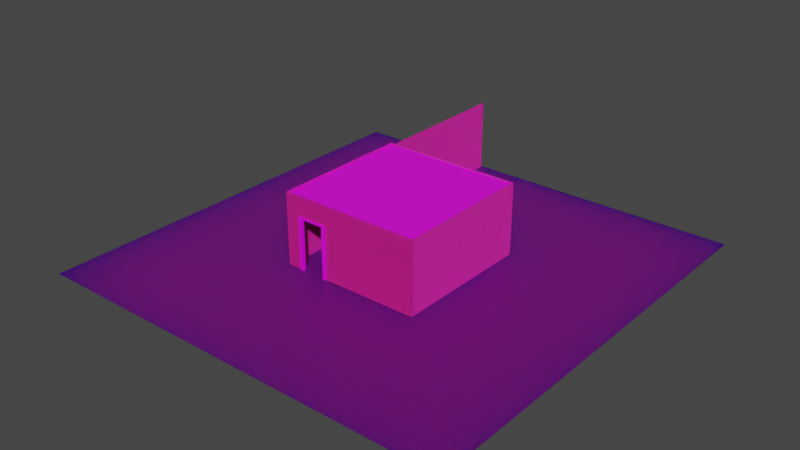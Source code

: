 # Source: Bancada.blend  (saved by Blender 3.3.6; exported with 4.5.12 LTS)
import bpy
from mathutils import Matrix  # noqa: F401  (used for matrix-valued properties, if any)

bpy.ops.wm.read_factory_settings(use_empty=True)
scene = bpy.context.scene
scene.name = 'Scene'

# ---- collections
col_bancada = bpy.data.collections.new('Bancada'); scene.collection.children.link(col_bancada)
col_paredes = bpy.data.collections.new('Paredes'); scene.collection.children.link(col_paredes)
col_ch_o = bpy.data.collections.new('Chão'); scene.collection.children.link(col_ch_o)
col_teto = bpy.data.collections.new('Teto'); scene.collection.children.link(col_teto)

# ---- images (referenced by path relative to the original .blend; pixels are not part of the script)
import os
ASSET_DIR = os.environ.get("B2B_ASSET_DIR", "")  # directory of the original .blend (textures are referenced by path, not embedded)
HERE = os.path.dirname(os.path.abspath(__file__))  # packed textures are extracted next to this script under _unpacked/

def load_image(name, relpath, width, height, colorspace="sRGB"):
    """Load a texture the original file referenced (path relative to the .blend, or extracted next to this script)."""
    p = next((c for c in (os.path.join(HERE, relpath), os.path.join(ASSET_DIR, relpath)) if relpath and os.path.exists(c)), "")
    if p:
        img = bpy.data.images.load(p, check_existing=True)
        img.name = name
    else:  # same state as the original file: an image datablock whose file is absent (Cycles renders it pink)
        img = bpy.data.images.new(name, width, height)
        img.source = "FILE"
        img.filepath = "//" + (relpath or name)
    img.colorspace_settings.name = colorspace
    return img
img_brown_wooden_flooring_53876_90802_jpg = load_image('brown-wooden-flooring_53876-90802.jpg', 'brown-wooden-flooring_53876-90802.jpg', 1024, 1024, 'sRGB')
img_texture_background_1404_156_jpg = load_image('texture-background_1404-156.jpg', 'textures/texture-background_1404-156.jpg', 1024, 1024, 'sRGB')
img_floor_jpg = load_image('Floor.jpg', 'Floor.jpg', 1024, 1024, 'sRGB')
img_wall_texture_jpg = load_image('Wall texture.jpg', 'Wall texture.jpg', 1024, 1024, 'sRGB')
img_floor_jpg_001 = load_image('Floor.jpg.001', 'Floor.jpg', 1024, 1024, 'sRGB')
img_wall_texture_jpg_001 = load_image('Wall texture.jpg.001', 'Wall texture.jpg', 1024, 1024, 'sRGB')
img_ceiling_jpg = load_image('Ceiling.jpg', 'Ceiling.jpg', 1024, 1024, 'sRGB')

# ---- materials (node trees are filled in below, after node groups)
mat_madeira = bpy.data.materials.new('Madeira')
mat_madeira.alpha_threshold = 0.0
mat_madeira.use_transparent_shadow = False
mat_madeira.line_color = (0.0, 0.0, 0.0, 1.0)
mat_dobradi_a = bpy.data.materials.new('Dobradiça')
mat_dobradi_a.use_transparent_shadow = False
mat_ch_o = bpy.data.materials.new('Chão')
mat_ch_o.use_transparent_shadow = False
mat_parede = bpy.data.materials.new('Parede')
mat_parede.use_transparent_shadow = False
mat_moldura = bpy.data.materials.new('Moldura')
mat_moldura.use_transparent_shadow = False
mat_ch_o_001 = bpy.data.materials.new('Chão.001')
mat_ch_o_001.use_transparent_shadow = False
mat_parede_001 = bpy.data.materials.new('Parede.001')
mat_parede_001.use_transparent_shadow = False
mat_teto = bpy.data.materials.new('Teto')
mat_teto.use_transparent_shadow = False

# ---- material node trees
mat_madeira.use_nodes = True; mat_madeira.node_tree.nodes.clear()
_N = mat_madeira.node_tree.nodes; _L = mat_madeira.node_tree.links
n0 = _N.new('ShaderNodeOutputMaterial'); n0.name = 'Material Output'; n0.location = (300, 300)
n1 = _N.new('ShaderNodeBsdfPrincipled'); n1.name = 'Principled BSDF'; n1.location = (10, 300)
n1.distribution = 'GGX'
n1.subsurface_method = 'RANDOM_WALK_SKIN'
n1.inputs[2].default_value = 0.4
n1.inputs[3].default_value = 1.45
n1.inputs[27].default_value = (0.0, 0.0, 0.0, 1.0)
n1.inputs[28].default_value = 1.0
n2 = _N.new('ShaderNodeTexImage'); n2.name = 'Image Texture'; n2.location = (-317, 259)
n2.image = img_brown_wooden_flooring_53876_90802_jpg
_L.new(n1.outputs[0], n0.inputs[0])
_L.new(n2.outputs[0], n1.inputs[0])
n0.is_active_output = True
mat_dobradi_a.use_nodes = True; mat_dobradi_a.node_tree.nodes.clear()
_N = mat_dobradi_a.node_tree.nodes; _L = mat_dobradi_a.node_tree.links
n0 = _N.new('ShaderNodeBsdfPrincipled'); n0.name = 'Principled BSDF'; n0.location = (10, 300)
n0.distribution = 'GGX'
n0.subsurface_method = 'RANDOM_WALK_SKIN'
n0.inputs[3].default_value = 1.45
n0.inputs[27].default_value = (0.0, 0.0, 0.0, 1.0)
n0.inputs[28].default_value = 1.0
n1 = _N.new('ShaderNodeOutputMaterial'); n1.name = 'Material Output'; n1.location = (300, 300)
n2 = _N.new('ShaderNodeTexImage'); n2.name = 'Image Texture'; n2.location = (-414, 319)
n2.image = img_texture_background_1404_156_jpg
_L.new(n0.outputs[0], n1.inputs[0])
_L.new(n2.outputs[0], n0.inputs[0])
n1.is_active_output = True
mat_ch_o.use_nodes = True; mat_ch_o.node_tree.nodes.clear()
_N = mat_ch_o.node_tree.nodes; _L = mat_ch_o.node_tree.links
n0 = _N.new('ShaderNodeBsdfPrincipled'); n0.name = 'Principled BSDF'; n0.location = (10, 300)
n0.distribution = 'GGX'
n0.subsurface_method = 'RANDOM_WALK_SKIN'
n0.inputs[3].default_value = 1.45
n0.inputs[8].default_value = 1.0
n0.inputs[9].default_value = (7.1, 6.5, 0.1)
n0.inputs[10].default_value = 0.8436
n0.inputs[27].default_value = (0.0, 0.0, 0.0, 1.0)
n0.inputs[28].default_value = 1.0
n1 = _N.new('ShaderNodeOutputMaterial'); n1.name = 'Material Output'; n1.location = (300, 300)
n2 = _N.new('ShaderNodeTexImage'); n2.name = 'Image Texture'; n2.location = (-365, 332)
n2.image = img_floor_jpg
n3 = _N.new('ShaderNodeMix'); n3.name = 'Mix'; n3.location = (-160, 180)
n3.data_type = 'RGBA'
n3.inputs[0].default_value = 0.8436
n3.inputs[7].default_value = (0.0, 0.004233, 0.02346, 1.0)
_L.new(n0.outputs[0], n1.inputs[0])
_L.new(n2.outputs[0], n3.inputs[6])
_L.new(n3.outputs[2], n0.inputs[0])
n1.is_active_output = True
mat_parede.use_nodes = True; mat_parede.node_tree.nodes.clear()
_N = mat_parede.node_tree.nodes; _L = mat_parede.node_tree.links
n0 = _N.new('ShaderNodeBsdfPrincipled'); n0.name = 'Principled BSDF'; n0.location = (10, 300)
n0.distribution = 'GGX'
n0.subsurface_method = 'RANDOM_WALK_SKIN'
n0.inputs[3].default_value = 1.45
n0.inputs[8].default_value = 1.0
n0.inputs[10].default_value = 0.5927
n0.inputs[27].default_value = (0.0, 0.0, 0.0, 1.0)
n0.inputs[28].default_value = 1.0
n1 = _N.new('ShaderNodeOutputMaterial'); n1.name = 'Material Output'; n1.location = (300, 300)
n2 = _N.new('ShaderNodeTexImage'); n2.name = 'Image Texture'; n2.location = (-328, 382)
n2.image = img_wall_texture_jpg
n3 = _N.new('ShaderNodeMix'); n3.name = 'Mix'; n3.location = (-160, 180)
n3.data_type = 'RGBA'
n3.inputs[0].default_value = 0.5927
n3.inputs[7].default_value = (0.8, 0.03619, 0.01438, 1.0)
_L.new(n0.outputs[0], n1.inputs[0])
_L.new(n2.outputs[0], n3.inputs[6])
_L.new(n3.outputs[2], n0.inputs[0])
n1.is_active_output = True
mat_moldura.use_nodes = True; mat_moldura.node_tree.nodes.clear()
_N = mat_moldura.node_tree.nodes; _L = mat_moldura.node_tree.links
n0 = _N.new('ShaderNodeBsdfPrincipled'); n0.name = 'Principled BSDF'; n0.location = (10, 300)
n0.distribution = 'GGX'
n0.subsurface_method = 'RANDOM_WALK_SKIN'
n0.inputs[3].default_value = 1.45
n0.inputs[27].default_value = (0.0, 0.0, 0.0, 1.0)
n0.inputs[28].default_value = 1.0
n1 = _N.new('ShaderNodeOutputMaterial'); n1.name = 'Material Output'; n1.location = (300, 300)
n2 = _N.new('ShaderNodeTexImage'); n2.name = 'Image Texture'; n2.location = (-328, 312)
n2.image = img_brown_wooden_flooring_53876_90802_jpg
_L.new(n0.outputs[0], n1.inputs[0])
_L.new(n2.outputs[0], n0.inputs[0])
n1.is_active_output = True
mat_ch_o_001.use_nodes = True; mat_ch_o_001.node_tree.nodes.clear()
_N = mat_ch_o_001.node_tree.nodes; _L = mat_ch_o_001.node_tree.links
n0 = _N.new('ShaderNodeBsdfPrincipled'); n0.name = 'Principled BSDF'; n0.location = (10, 300)
n0.distribution = 'GGX'
n0.subsurface_method = 'RANDOM_WALK_SKIN'
n0.inputs[3].default_value = 1.45
n0.inputs[8].default_value = 1.0
n0.inputs[9].default_value = (7.1, 6.5, 0.1)
n0.inputs[10].default_value = 0.8436
n0.inputs[27].default_value = (0.0, 0.0, 0.0, 1.0)
n0.inputs[28].default_value = 1.0
n1 = _N.new('ShaderNodeOutputMaterial'); n1.name = 'Material Output'; n1.location = (300, 300)
n2 = _N.new('ShaderNodeTexImage'); n2.name = 'Image Texture'; n2.location = (-365, 332)
n2.image = img_floor_jpg_001
n3 = _N.new('ShaderNodeMix'); n3.name = 'Mix'; n3.location = (-160, 180)
n3.data_type = 'RGBA'
n3.inputs[0].default_value = 0.8436
n3.inputs[7].default_value = (0.0, 0.004233, 0.02346, 1.0)
_L.new(n0.outputs[0], n1.inputs[0])
_L.new(n2.outputs[0], n3.inputs[6])
_L.new(n3.outputs[2], n0.inputs[0])
n1.is_active_output = True
mat_parede_001.use_nodes = True; mat_parede_001.node_tree.nodes.clear()
_N = mat_parede_001.node_tree.nodes; _L = mat_parede_001.node_tree.links
n0 = _N.new('ShaderNodeBsdfPrincipled'); n0.name = 'Principled BSDF'; n0.location = (10, 300)
n0.distribution = 'GGX'
n0.subsurface_method = 'RANDOM_WALK_SKIN'
n0.inputs[3].default_value = 1.45
n0.inputs[8].default_value = 1.0
n0.inputs[10].default_value = 0.5927
n0.inputs[27].default_value = (0.0, 0.0, 0.0, 1.0)
n0.inputs[28].default_value = 1.0
n1 = _N.new('ShaderNodeOutputMaterial'); n1.name = 'Material Output'; n1.location = (300, 300)
n2 = _N.new('ShaderNodeTexImage'); n2.name = 'Image Texture'; n2.location = (-328, 382)
n2.image = img_wall_texture_jpg_001
n3 = _N.new('ShaderNodeMix'); n3.name = 'Mix'; n3.location = (-160, 180)
n3.data_type = 'RGBA'
n3.inputs[0].default_value = 0.5927
n3.inputs[7].default_value = (0.8, 0.03619, 0.01438, 1.0)
_L.new(n0.outputs[0], n1.inputs[0])
_L.new(n2.outputs[0], n3.inputs[6])
_L.new(n3.outputs[2], n0.inputs[0])
n1.is_active_output = True
mat_teto.use_nodes = True; mat_teto.node_tree.nodes.clear()
_N = mat_teto.node_tree.nodes; _L = mat_teto.node_tree.links
n0 = _N.new('ShaderNodeBsdfPrincipled'); n0.name = 'Principled BSDF'; n0.location = (10, 300)
n0.distribution = 'GGX'
n0.subsurface_method = 'RANDOM_WALK_SKIN'
n0.inputs[3].default_value = 1.45
n0.inputs[27].default_value = (0.0, 0.0, 0.0, 1.0)
n0.inputs[28].default_value = 1.0
n1 = _N.new('ShaderNodeOutputMaterial'); n1.name = 'Material Output'; n1.location = (300, 300)
n2 = _N.new('ShaderNodeTexImage'); n2.name = 'Image Texture'; n2.location = (-401, 328)
n2.image = img_ceiling_jpg
_L.new(n0.outputs[0], n1.inputs[0])
_L.new(n2.outputs[0], n0.inputs[0])
n1.is_active_output = True

# ---- world
world_world = bpy.data.worlds.new('World'); scene.world = world_world
world_world.use_nodes = True; world_world.node_tree.nodes.clear()
_N = world_world.node_tree.nodes; _L = world_world.node_tree.links
n0 = _N.new('ShaderNodeOutputWorld'); n0.name = 'World Output'; n0.location = (300, 300)
n1 = _N.new('ShaderNodeBackground'); n1.name = 'Background'; n1.location = (10, 300)
n1.inputs[0].default_value = (0.05088, 0.05088, 0.05088, 1.0)
_L.new(n1.outputs[0], n0.inputs[0])
n0.is_active_output = True
world_world.color = (0.05088, 0.05088, 0.05088)
world_world.use_sun_shadow = False
world_world.sun_shadow_jitter_overblur = 0.0

# ---- meshes
me_cube = bpy.data.meshes.new('Cube')
me_cube.from_pydata([(1.0, 5.6, 2.865), (1.0, 5.6, 2.365), (1.0, -4.993, 2.859), (-1.0, 5.615, 2.853), (-1.0, 5.615, 2.351), (-1.0, -4.993, 2.859), (-1.0, -4.993, 2.358), (-1.166, 5.615, 2.351), (-1.166, -4.987, 2.351), (-1.0, 5.615, -0.1998), (-1.0, -4.987, -0.1983), (-1.166, 5.615, -0.1998), (-1.166, -4.987, -0.1998), (1.0, 7.5, 2.365), (-1.0, 7.496, 2.351), (1.0, 7.5, 2.865), (-1.0, 7.496, 2.853), (-1.166, 7.496, 2.351), (-1.0, 7.496, -0.1998), (-1.166, 7.496, -0.1998), (6.04, 9.07, 2.865), (-1.0, 9.349, 2.351), (1.0, 9.344, 2.865), (-1.0, 9.349, 2.853), (-1.166, 9.349, 2.351), (-1.0, 9.349, -0.1998), (-1.166, 9.349, -0.1998), (1.0, 5.7, 2.865), (-1.0, 5.615, 2.662), (1.0, 5.615, 2.662), (-1.0, 5.701, 2.853), (0.8, 5.7, 2.865), (-0.8, 5.7, 2.865), (1.0, 5.615, 2.77), (1.0, 5.615, 2.662), (-1.05, -4.987, 2.853), (-1.05, 5.615, 2.853), (-1.05, 7.496, 2.853), (-1.05, 9.349, 2.853), (-1.093, -4.987, 2.81), (-1.093, 5.615, 2.81), (-1.093, 7.496, 2.81), (-1.093, 9.349, 2.81), (-1.129, -4.987, 2.723), (-1.166, -4.987, 2.535), (-1.166, 5.615, 2.535), (-1.129, 5.615, 2.723), (-1.129, 7.496, 2.723), (-1.166, 7.496, 2.535), (-1.166, 9.349, 2.535), (-1.129, 9.349, 2.723), (-1.0, 5.701, 2.756), (-0.9061, 5.701, 2.662), (0.9061, 5.701, 2.662), (1.0, 5.701, 2.756), (1.0, 7.43, 2.865), (-1.0, 7.43, 2.853), (-1.0, 7.43, 2.758), (-0.9061, 7.43, 2.664), (1.0, 7.43, 2.758), (0.9061, 7.43, 2.664), (-1.0, -4.086, 2.358), (1.0, -4.1, 2.859), (-1.0, -4.086, 2.859), (-1.166, -4.086, 2.351), (-1.0, -4.086, -0.1983), (-1.166, -4.086, -0.1998), (-1.05, -4.086, 2.853), (-1.093, -4.086, 2.81), (-1.166, -4.086, 2.535), (-1.129, -4.086, 2.723), (1.0, -4.1, 2.358), (1.0, -4.993, 2.358), (-1.0, -4.086, 2.358), (-1.0, -4.987, 2.358), (-1.0, -4.086, -0.1983), (-1.0, -4.987, -0.1983), (-1.0, -4.1, 2.358), (-1.0, -4.993, 2.358), (-1.0, -4.1, -0.1983), (-1.0, -4.993, -0.1983), (1.0, -4.1, 2.358), (1.0, -4.993, 2.358), (1.0, -4.1, -0.1983), (1.0, -4.993, -0.1983), (6.04, -4.1, 2.859), (6.04, -4.993, 2.859), (6.04, -4.993, 2.358), (6.04, -4.993, 2.358), (6.04, -4.1, 2.358), (6.04, -4.1, 2.358), (6.04, -4.1, -0.1983), (6.04, -4.993, -0.1983), (5.47, -4.993, 2.859), (5.47, -4.1, 2.859), (5.47, -4.993, -0.1983), (5.47, -4.993, 2.358), (5.47, -4.993, 2.358), (5.47, -4.1, -0.1983), (5.47, -4.993, 2.859), (5.47, -4.1, 2.859), (5.47, -4.993, -0.1983), (5.47, -4.993, 2.358), (5.47, -4.993, 2.358), (5.47, -4.1, -0.1983), (1.0, 9.07, 2.865), (6.04, 9.344, 2.865), (-1.0, 9.068, -0.1998), (-1.0, 9.068, 2.351), (-1.0, 9.068, 2.853), (-1.166, 9.068, 2.351), (-1.166, 9.068, -0.1998), (-1.05, 9.068, 2.853), (-1.093, 9.068, 2.81), (-1.166, 9.068, 2.535), (-1.129, 9.068, 2.723), (0.9942, 9.349, 2.351), (0.9942, 9.349, -0.1998), (0.9942, 9.068, -0.1998), (0.9942, 9.068, 2.351), (6.034, 9.349, 2.351), (6.034, 9.349, -0.1998), (6.034, 9.068, -0.1998), (6.034, 9.068, 2.351), (6.04, 9.07, 2.358), (6.04, 9.07, -0.1983), (6.04, 9.07, 2.859), (5.47, 9.07, 2.859), (5.47, 9.07, -0.1983)], [(28, 29), (33, 34), (72, 82), (71, 81), (21, 108)], [(2, 93, 100, 99, 94, 62, 63, 5), (94, 93, 86, 85), (63, 3, 36, 67), (115, 47, 41, 113), (113, 41, 37, 112), (65, 66, 12, 10), (64, 7, 11, 66), (6, 8, 12, 10), (74, 73, 77, 78), (107, 25, 117, 118), (118, 117, 121, 122), (11, 7, 4, 9), (23, 22, 116, 21), (26, 24, 21, 25), (109, 105, 22, 23), (105, 119, 123, 20), (111, 110, 24, 26), (107, 111, 26, 25), (112, 109, 23, 38), (23, 21, 24, 49, 50, 42, 38), (15, 16, 14, 13), (14, 17, 19, 18), (56, 57, 51, 30), (3, 0, 1, 4), (27, 30, 51, 52, 53, 54), (31, 27, 30), (32, 31, 30), (56, 30, 27, 55), (3, 4, 7, 45, 46, 40, 36), (110, 114, 49, 24), (67, 36, 40, 68), (6, 5, 35, 39, 43, 44, 8), (17, 14, 16, 37, 41, 47, 48), (64, 69, 45, 7), (69, 44, 43, 70), (114, 48, 47, 115), (70, 43, 39, 68), (55, 60, 58, 56), (59, 54, 53, 60), (52, 58, 60, 53), (51, 57, 58, 52), (58, 57, 56), (55, 59, 60), (27, 54, 59, 55), (46, 70, 68, 40), (45, 69, 70, 46), (8, 44, 69, 64), (35, 67, 68, 39), (4, 61, 65, 9), (8, 64, 66, 12), (9, 11, 66, 65), (5, 63, 67, 35), (1, 0, 62, 71), (4, 1, 71, 61), (0, 3, 63, 62), (61, 65, 75, 73), (10, 6, 74, 76), (6, 61, 73, 74), (65, 10, 76, 75), (77, 81, 83, 79), (73, 75, 79, 77), (75, 76, 80, 79), (76, 74, 78, 80), (86, 87, 88, 92, 91, 90, 89, 85), (79, 80, 84, 83), (96, 95, 92, 88), (97, 96, 88, 87), (98, 128, 125, 91), (93, 97, 87, 86), (95, 98, 91, 92), (84, 95, 98, 83), (81, 62, 94, 98, 83), (5, 6, 78, 80, 84, 95, 93, 2), (96, 102, 101, 95), (94, 98, 104, 100), (95, 101, 104, 98), (94, 100, 99, 93), (97, 103, 102, 96), (93, 99, 103, 97), (49, 114, 115, 50), (17, 48, 114, 110), (37, 16, 109, 112), (18, 19, 111, 107), (19, 17, 110, 111), (13, 14, 108, 119), (16, 15, 105, 109), (15, 13, 119, 105), (14, 18, 107, 108), (42, 113, 112, 38), (50, 115, 113, 42), (106, 20, 123, 122, 121, 120), (25, 21, 116, 117), (119, 118, 122, 123), (108, 107, 118, 119), (116, 22, 106, 120), (22, 105, 20, 106), (117, 116, 120, 121), (127, 126, 124, 125, 128), (85, 126, 127, 94), (94, 127, 128, 98), (90, 124, 126, 85), (91, 125, 124, 90)])
me_cube.polygons.foreach_set('use_smooth', [0, 0, 1, 0, 0, 0, 0, 0, 0, 0, 0, 0, 0, 0, 0, 0, 0, 0, 0, 0, 0, 0, 0, 0, 0, 0, 0, 0, 0, 0, 1, 0, 0, 1, 1, 0, 1, 0, 0, 0, 0, 0, 0, 0, 1, 1, 1, 1, 0, 0, 0, 1, 0, 0, 0, 0, 0, 0, 0, 0, 0, 0, 0, 0, 0, 0, 0, 0, 0, 0, 0, 0, 0, 0, 0, 0, 0, 0, 0, 0, 0, 0, 0, 0, 0, 0, 0, 0, 0, 0, 0, 0, 0, 0, 0, 0, 0, 0, 0, 0, 0, 0])
_uv = me_cube.uv_layers.new(name='UVMap')
_uv.uv.foreach_set('vector', [0.2418, 0.00132, 0.1668, 0.004271, 0.1668, 0.0549, 0.1668, 0.004271, 0.1668, 0.0549, 0.2418, 0.05195, 0.2753, 0.05143, 0.2753, 0.0, 0.6698, 0.05064, 0.6698, 0.0, 0.6793, 3.719e-05, 0.6793, 0.05068, 0.2753, 0.05143, 0.2753, 0.6012, 0.2762, 0.6012, 0.2762, 0.0514, 0.2251, 0.7118, 0.2656, 0.7118, 0.2656, 0.7152, 0.2251, 0.7152, 0.2251, 0.7152, 0.2656, 0.7152, 0.2656, 0.717, 0.2251, 0.717, 0.5743, 0.4501, 0.5715, 0.4501, 0.5715, 0.3991, 0.5743, 0.3991, 0.4212, 0.5499, 0.4212, 0.0, 0.3785, 9.537e-07, 0.3785, 0.5499, 0.6183, 0.009447, 0.6181, 2.182e-05, 0.5754, 0.0, 0.5754, 0.00943, 0.6795, 0.6462, 0.7022, 0.6462, 0.7018, 0.6462, 0.6793, 0.6462, 0.5644, 0.4069, 0.5715, 0.4072, 0.5715, 0.4826, 0.5644, 0.4823, 0.5644, 0.4823, 0.5715, 0.4826, 0.5715, 0.673, 0.5644, 0.6727, 0.1668, 0.725, 0.2096, 0.7246, 0.2096, 0.7152, 0.1668, 0.7155, 0.5237, 0.009456, 0.5239, 0.1228, 0.5153, 0.1225, 0.5153, 0.009451, 0.4725, 0.0, 0.5153, 2.182e-05, 0.5153, 0.009451, 0.4725, 0.00943, 0.513, 0.6745, 0.5131, 0.5989, 0.52, 0.5989, 0.5201, 0.6744, 0.5754, 0.2857, 0.5667, 0.286, 0.5667, 0.0003281, 0.5754, 0.0, 0.2251, 0.6017, 0.2251, 0.6977, 0.218, 0.6977, 0.218, 0.6017, 0.5644, 0.4069, 0.5644, 0.4006, 0.5715, 0.4009, 0.5715, 0.4072, 0.513, 0.6763, 0.513, 0.6745, 0.5201, 0.6744, 0.5201, 0.6763, 0.5237, 0.009456, 0.5153, 0.009451, 0.5153, 2.182e-05, 0.5184, 2.337e-05, 0.5215, 0.002138, 0.523, 0.004185, 0.5237, 0.006611, 0.4297, 0.6009, 0.4297, 0.7143, 0.4213, 0.7144, 0.4213, 0.601, 0.4213, 0.7144, 0.4213, 0.7238, 0.3785, 0.7242, 0.3785, 0.7148, 0.4699, 0.5499, 0.4715, 0.5499, 0.4715, 0.6478, 0.4699, 0.6478, 0.218, 0.7151, 0.218, 0.6017, 0.2096, 0.6018, 0.2096, 0.7152, 0.5235, 0.4085, 0.5235, 0.5218, 0.5219, 0.5219, 0.5203, 0.5165, 0.5201, 0.4138, 0.5217, 0.4085, 0.5237, 0.4198, 0.5237, 0.4085, 0.5237, 0.5218, 0.5235, 0.5105, 0.5237, 0.4198, 0.5237, 0.5218, 0.6602, 0.5505, 0.6602, 0.6485, 0.6267, 0.6485, 0.6267, 0.5521, 0.218, 0.7151, 0.2096, 0.7152, 0.2096, 0.7246, 0.2127, 0.7246, 0.2158, 0.7224, 0.2173, 0.7203, 0.218, 0.7179, 0.2251, 0.6977, 0.2251, 0.7047, 0.218, 0.7047, 0.218, 0.6977, 0.4297, 0.5499, 0.4297, 9.537e-07, 0.429, 0.0, 0.429, 0.5499, 0.6183, 0.009447, 0.6267, 0.009451, 0.6266, 0.006612, 0.6258, 0.004185, 0.6244, 0.002138, 0.6212, 2.337e-05, 0.6181, 2.182e-05, 0.4213, 0.7238, 0.4213, 0.7144, 0.4297, 0.7143, 0.4297, 0.7172, 0.429, 0.7196, 0.4276, 0.7216, 0.4244, 0.7238, 0.4212, 0.5499, 0.4243, 0.5499, 0.4243, 0.0, 0.4212, 0.0, 0.4243, 0.5499, 0.4243, 0.6009, 0.4275, 0.6009, 0.4275, 0.5499, 0.2251, 0.7047, 0.2656, 0.7047, 0.2656, 0.7118, 0.2251, 0.7118, 0.4275, 0.5499, 0.4275, 0.6009, 0.429, 0.6009, 0.429, 0.5499, 0.5235, 0.6352, 0.5201, 0.6299, 0.5203, 0.5272, 0.5235, 0.5219, 0.2745, 0.6997, 0.2745, 0.6018, 0.2762, 0.6018, 0.2762, 0.6997, 0.6282, 0.7476, 0.6282, 0.6497, 0.6586, 0.6485, 0.6586, 0.7465, 0.6267, 0.7477, 0.6267, 0.6498, 0.6282, 0.6497, 0.6282, 0.7476, 0.5203, 0.5272, 0.5219, 0.5219, 0.5235, 0.5219, 0.5235, 0.6352, 0.5217, 0.6352, 0.5201, 0.6299, 0.2727, 0.6017, 0.2745, 0.6018, 0.2745, 0.6997, 0.2727, 0.6981, 0.4275, 0.0, 0.4275, 0.5499, 0.429, 0.5499, 0.429, 0.0, 0.4243, 0.0, 0.4243, 0.5499, 0.4275, 0.5499, 0.4275, 0.0, 0.4212, 0.6009, 0.4243, 0.6009, 0.4243, 0.5499, 0.4212, 0.5499, 0.4297, 0.6009, 0.4297, 0.5499, 0.429, 0.5499, 0.429, 0.6009, 0.4298, 9.537e-06, 0.4297, 0.5499, 0.4725, 0.5499, 0.4725, 0.0, 0.4212, 0.6009, 0.4212, 0.5499, 0.3785, 0.5499, 0.3785, 0.6009, 0.5743, 1.0, 0.5715, 1.0, 0.5715, 0.4501, 0.5743, 0.4501, 0.2753, 0.0, 0.2753, 0.05143, 0.2762, 0.0514, 0.2762, 0.0003428, 0.6794, 0.5498, 0.6877, 0.5498, 0.6877, 8.106e-06, 0.6793, 0.0, 0.6267, 0.5505, 0.6602, 0.5498, 0.6602, 0.0, 0.6267, 0.000668, 0.2418, 0.6017, 0.2753, 0.6012, 0.2753, 0.05143, 0.2418, 0.05195, 0.5235, 0.5219, 0.5235, 0.5219, 0.5235, 0.5219, 0.5235, 0.5219, 0.6795, 0.7424, 0.6793, 0.6462, 0.6795, 0.6462, 0.6795, 0.7424, 0.6793, 0.6462, 0.7022, 0.6462, 0.7022, 0.6462, 0.6795, 0.6462, 0.5235, 0.5219, 0.5235, 0.5219, 0.5235, 0.5219, 0.5235, 0.5219, 0.5838, 0.3762, 0.5838, 0.4895, 0.6267, 0.4895, 0.6267, 0.3762, 0.7022, 0.6462, 0.7022, 0.7424, 0.7018, 0.7424, 0.7018, 0.6462, 0.6793, 0.6462, 0.702, 0.6462, 0.7022, 0.6462, 0.6797, 0.6462, 0.702, 0.6462, 0.702, 0.5498, 0.7022, 0.5498, 0.7022, 0.6462, 0.2762, 4.768e-07, 0.2846, 4.768e-07, 0.2846, 4.768e-07, 0.3274, 0.0, 0.3274, 0.05064, 0.2846, 0.05064, 0.2846, 0.05064, 0.2762, 0.05064, 0.4297, 0.55, 0.4522, 0.5499, 0.4522, 0.6254, 0.4297, 0.6255, 0.4522, 0.7619, 0.4522, 0.6654, 0.4666, 0.6654, 0.4666, 0.7619, 0.5235, 0.5219, 0.5235, 0.5219, 0.5235, 0.5219, 0.5235, 0.5219, 0.6698, 0.05063, 0.6698, 0.7971, 0.6602, 0.7974, 0.6602, 0.05101, 0.5147, 0.6764, 0.5231, 0.6764, 0.5231, 0.7087, 0.5147, 0.7087, 0.6698, 0.0, 0.6698, 0.05063, 0.6602, 0.05101, 0.6602, 0.0003757, 0.4522, 0.6254, 0.4522, 0.7943, 0.4297, 0.7944, 0.4297, 0.6255, 0.5838, 0.4895, 0.5754, 0.4895, 0.5754, 0.7429, 0.6267, 0.7429, 0.6267, 0.4895, 0.6267, 0.009451, 0.6183, 0.009447, 0.6183, 0.009447, 0.5754, 0.009425, 0.5754, 0.1228, 0.5754, 0.3762, 0.6267, 0.3762, 0.6267, 0.1228, 0.5235, 0.5219, 0.5235, 0.5219, 0.5235, 0.5219, 0.5235, 0.5219, 0.5235, 0.5219, 0.5235, 0.5219, 0.5235, 0.5219, 0.5235, 0.5219, 0.5235, 0.5219, 0.5235, 0.5219, 0.5235, 0.5219, 0.5235, 0.5219, 0.5235, 0.5219, 0.5235, 0.5219, 0.5235, 0.5219, 0.5235, 0.5219, 0.5235, 0.5219, 0.5235, 0.5219, 0.5235, 0.5219, 0.5235, 0.5219, 0.5235, 0.5219, 0.5235, 0.5219, 0.5235, 0.5219, 0.5235, 0.5219, 0.218, 0.7047, 0.2251, 0.7047, 0.2251, 0.7118, 0.218, 0.7118, 0.2656, 0.6977, 0.2656, 0.7047, 0.2251, 0.7047, 0.2251, 0.6977, 0.4725, 0.6764, 0.4725, 0.6745, 0.513, 0.6745, 0.513, 0.6763, 0.5239, 0.4053, 0.5239, 0.3991, 0.5644, 0.4006, 0.5644, 0.4069, 0.2656, 0.6017, 0.2656, 0.6977, 0.2251, 0.6977, 0.2251, 0.6017, 0.5061, 0.7653, 0.4725, 0.7688, 0.4726, 0.6775, 0.5061, 0.6764, 0.4725, 0.6745, 0.4736, 0.599, 0.5131, 0.5989, 0.513, 0.6745, 0.5147, 0.7654, 0.5063, 0.7654, 0.5061, 0.6765, 0.5147, 0.6764, 0.5239, 0.7691, 0.5239, 0.673, 0.5644, 0.673, 0.5644, 0.7691, 0.218, 0.7152, 0.2251, 0.7152, 0.2251, 0.717, 0.218, 0.717, 0.218, 0.7118, 0.2251, 0.7118, 0.2251, 0.7152, 0.218, 0.7152, 0.2657, 0.6017, 0.2726, 0.6017, 0.2727, 0.6211, 0.2727, 0.7172, 0.2656, 0.7172, 0.2656, 0.6211, 0.4725, 0.00943, 0.5153, 0.009451, 0.5153, 0.1225, 0.4725, 0.1225, 0.5667, 0.286, 0.5239, 0.286, 0.5239, 0.0003281, 0.5667, 0.0003281, 0.5667, 0.3991, 0.5239, 0.3991, 0.5239, 0.286, 0.5667, 0.286, 0.5153, 0.1225, 0.5239, 0.1228, 0.5239, 0.4085, 0.5153, 0.4081, 0.52, 0.5989, 0.5131, 0.5989, 0.5132, 0.4085, 0.5201, 0.4085, 0.4725, 0.1225, 0.5153, 0.1225, 0.5153, 0.4081, 0.4725, 0.4081, 0.4522, 0.5499, 0.4666, 0.5499, 0.4666, 0.5688, 0.4666, 0.6653, 0.4522, 0.6654, 0.6793, 0.05068, 0.6793, 0.7972, 0.6698, 0.7971, 0.6698, 0.05064, 0.3274, 0.7465, 0.3274, 0.0, 0.3785, 0.0, 0.3785, 0.7465, 0.2846, 0.05064, 0.2846, 0.7971, 0.2762, 0.7971, 0.2762, 0.05064, 0.3274, 0.05064, 0.3274, 0.7971, 0.2846, 0.7971, 0.2846, 0.05064])
me_cube.materials.append(mat_madeira)
me_cube.materials.append(mat_dobradi_a)
me_cube.use_mirror_vertex_groups = False
me_cube.update()
me_cube_001 = bpy.data.meshes.new('Cube.001')
me_cube_001.from_pydata([(1.0, 5.615, 2.853), (-1.0, 5.615, 2.853), (1.0, 5.701, 2.853), (-1.0, 5.701, 2.853), (0.7804, 5.615, 2.853), (0.7804, 5.701, 2.853), (-1.0, 5.701, 2.853), (-1.0, 5.615, 2.853), (-0.7804, 5.701, 2.853), (-0.7804, 5.615, 2.853), (-0.7804, 5.701, 2.853), (-1.0, 5.701, 2.853), (-1.0, 5.615, 2.853), (-0.7804, 5.701, 2.853), (-0.7804, 5.615, 2.853), (0.7804, 5.615, 2.853), (0.7804, 5.701, 2.853), (1.0, 5.615, 2.853), (1.0, 5.701, 2.853), (-0.7804, 5.615, 2.853), (0.7804, 5.615, 2.853), (1.0, 5.615, 2.853), (1.0, 5.701, 2.853), (0.7804, 5.701, 2.853), (-0.7804, 5.615, 2.808), (-0.7804, 5.701, 2.808), (-1.0, 5.615, 2.808), (-1.0, 5.701, 2.808), (1.0, 5.701, 2.808), (0.7804, 5.701, 2.808), (1.0, 5.615, 2.808), (0.7804, 5.615, 2.808)], [], [(17, 18, 22, 21), (5, 4, 15, 16), (3, 1, 12, 11), (20, 21, 30, 31), (9, 8, 13, 14), (14, 13, 10, 19), (0, 2, 18, 17), (10, 6, 27, 25), (11, 12, 7, 6), (16, 15, 20, 23), (28, 29, 31, 30), (26, 24, 25, 27), (7, 19, 24, 26), (22, 23, 29, 28), (23, 20, 31, 29), (21, 22, 28, 30), (19, 10, 25, 24), (6, 7, 26, 27), (16, 15, 17, 18), (11, 12, 14, 13)])
me_cube_001.polygons.foreach_set('material_index', [0, 0, 0, 0, 0, 0, 0, 0, 0, 0, 1, 1, 0, 0, 1, 1, 1, 1, 1, 1])
_uv = me_cube_001.uv_layers.new(name='UVMap')
_uv.uv.foreach_set('vector', [0.4486, 0.807, 0.4486, 0.807, 0.4486, 0.807, 0.4486, 0.807, 0.4486, 0.807, 0.4486, 0.807, 0.4486, 0.807, 0.4486, 0.807, 0.4486, 0.807, 0.4486, 0.807, 0.4486, 0.807, 0.4486, 0.807, 0.6395, 0.807, 0.6395, 0.0, 0.6879, 0.0, 0.6879, 0.807, 0.4486, 0.807, 0.4486, 0.807, 0.4486, 0.807, 0.4486, 0.807, 0.4486, 0.807, 0.4486, 0.807, 0.4486, 0.807, 0.4486, 0.807, 0.4486, 0.807, 0.4486, 0.807, 0.4486, 0.807, 0.4486, 0.807, 0.5426, 0.807, 0.5426, 0.0, 0.591, 0.0, 0.591, 0.807, 0.4486, 0.807, 0.4486, 0.807, 0.4486, 0.807, 0.4486, 0.807, 0.4486, 0.807, 0.4486, 0.807, 0.4486, 0.807, 0.4486, 0.807, 0.3547, 0.0, 0.3547, 0.807, 0.2607, 0.807, 0.2607, 0.0, 0.3547, 0.807, 0.3547, 0.0, 0.4486, 0.0, 0.4486, 0.807, 0.591, 0.807, 0.591, 0.0, 0.6395, 0.0, 0.6395, 0.807, 0.6879, 0.807, 0.6879, 0.0, 0.7364, 0.0, 0.7364, 0.807, 0.7364, 0.6347, 0.7364, 0.3174, 0.7848, 0.3174, 0.7848, 0.6347, 0.7364, 0.9521, 0.7364, 0.6347, 0.7848, 0.6347, 0.7848, 0.9521, 0.7364, 0.3174, 0.7364, 0.0, 0.7848, 0.0, 0.7848, 0.3174, 0.7848, 0.3174, 0.7848, 0.0, 0.8332, 0.0, 0.8332, 0.3174, 0.2607, 0.807, 0.1668, 0.807, 0.1668, 0.0, 0.2607, 0.0, 0.5426, 0.807, 0.4486, 0.807, 0.4486, 0.0, 0.5426, 0.0])
me_cube_001.materials.append(mat_madeira)
me_cube_001.materials.append(mat_dobradi_a)
me_cube_001.use_mirror_vertex_groups = False
me_cube_001.update()
me_plane_002 = bpy.data.meshes.new('Plane.002')
me_plane_002.from_pydata([(-1.0, 0.9747, 1.969), (1.0, 0.9747, 1.969), (-1.0, 0.9747, -0.03077), (1.0, 0.9747, -0.03077), (-0.4726, 0.9747, 0.5758), (0.8969, 0.9747, 0.5758), (0.8969, 0.9747, 0.1993), (-0.4726, 0.9747, 0.1993), (-0.4752, 0.9747, 0.5758), (-1.0, 0.9812, 1.969), (1.0, 0.9812, 1.969), (-1.0, 0.9812, -0.03077), (1.0, 0.9812, -0.03077), (-0.4726, 0.9812, 0.5758), (0.8969, 0.9812, 0.5758), (0.8969, 0.9812, 0.1993), (-0.4726, 0.9812, 0.1993), (-0.4752, 0.9812, 0.5758)], [], [(0, 2, 8, 4, 5, 3, 1), (3, 5, 6, 7, 4, 2), (4, 8, 2), (9, 10, 12, 14, 13, 17, 11), (12, 11, 13, 16, 15, 14), (13, 11, 17)])
me_plane_002.polygons.foreach_set('material_index', [1, 1, 1, 1, 1, 1])
_uv = me_plane_002.uv_layers.new(name='UVMap')
_uv.uv.foreach_set('vector', [-5.037, 5.69, 5.996, 5.662, 2.657, 2.951, 2.657, 2.938, 2.677, -4.156, 6.037, -4.69, -5.037, -4.69, 6.037, -4.69, 2.677, -4.156, 4.762, -4.156, 4.736, 2.934, 2.657, 2.938, 5.996, 5.662, 2.657, 2.938, 2.657, 2.951, 5.996, 5.662, -5.037, 5.69, -5.037, -4.69, 6.037, -4.69, 2.677, -4.156, 2.657, 2.938, 2.657, 2.951, 5.996, 5.662, 6.037, -4.69, 5.996, 5.662, 2.657, 2.938, 4.736, 2.934, 4.762, -4.156, 2.677, -4.156, 2.657, 2.938, 5.996, 5.662, 2.657, 2.951])
me_plane_002.materials.append(mat_ch_o)
me_plane_002.materials.append(mat_parede)
me_plane_002.update()
me_plane_003 = bpy.data.meshes.new('Plane.003')
me_plane_003.from_pydata([(-1.0, 1.0, -1.765e-08), (1.0, 1.0, -1.572e-07), (-1.0, -1.0, 1.572e-07), (1.0, -1.0, 1.765e-08)], [], [(0, 2, 3, 1)])
me_plane_003.polygons.foreach_set('material_index', [1])
_uv = me_plane_003.uv_layers.new(name='UVMap')
_uv.uv.foreach_set('vector', [-5.037, 5.69, 6.037, 5.69, 6.037, -4.69, -5.037, -4.69])
me_plane_003.materials.append(mat_ch_o)
me_plane_003.materials.append(mat_parede)
me_plane_003.update()
me_plane_004 = bpy.data.meshes.new('Plane.004')
me_plane_004.from_pydata([(-1.0, -0.9914, -0.03077), (1.0, -0.9914, -0.03077), (-1.0, -0.9914, 1.969), (1.0, -0.9914, 1.969), (-0.4614, -0.9914, 0.5764), (0.892, -0.9914, 0.5764), (0.892, -0.9914, 0.1958), (-0.4614, -0.9914, 0.1958), (-0.4678, -0.9914, 0.5764), (-1.0, -0.9914, -0.03077), (1.0, -0.9914, -0.03077), (-1.0, -0.9914, 1.969), (1.0, -0.9914, 1.969), (-0.4614, -0.9914, 0.5764), (0.892, -0.9914, 0.5764), (0.892, -0.9914, 0.1958), (-0.4614, -0.9914, 0.1958), (-0.4678, -0.9914, 0.5764), (-1.0, -0.9953, -0.03077), (1.0, -0.9953, -0.03077), (-1.0, -0.9953, 1.969), (1.0, -0.9953, 1.969), (-0.4614, -0.9953, 0.5764), (0.892, -0.9953, 0.5764), (0.892, -0.9953, 0.1958), (-0.4614, -0.9953, 0.1958), (-0.4678, -0.9953, 0.5764), (-1.0, -0.9953, -0.03077), (1.0, -0.9953, -0.03077), (-1.0, -0.9953, 1.969), (1.0, -0.9953, 1.969), (-0.4614, -0.9953, 0.5764), (0.892, -0.9953, 0.5764), (0.892, -0.9953, 0.1958), (-0.4614, -0.9953, 0.1958), (-0.4678, -0.9953, 0.5764)], [], [(0, 8, 4, 7, 6, 5, 1), (1, 5, 4, 8, 0, 2, 3), (9, 17, 13, 16, 15, 14, 10), (10, 14, 13, 17, 9, 11, 12), (18, 19, 23, 24, 25, 22, 26), (19, 21, 20, 18, 26, 22, 23), (27, 28, 32, 33, 34, 31, 35), (28, 30, 29, 27, 35, 31, 32)])
me_plane_004.polygons.foreach_set('material_index', [1, 1, 1, 1, 1, 1, 1, 1])
_uv = me_plane_004.uv_layers.new(name='UVMap')
_uv.uv.foreach_set('vector', [-5.037, 5.69, -1.675, 2.928, -1.675, 2.895, -3.783, 2.895, -3.783, -4.13, -1.675, -4.13, -5.037, -4.69, -5.037, -4.69, -1.675, -4.13, -1.675, 2.895, -1.675, 2.928, -5.037, 5.69, 6.037, 5.69, 6.037, -4.69, -5.037, 5.69, -1.675, 2.928, -1.675, 2.895, -3.783, 2.895, -3.783, -4.13, -1.675, -4.13, -5.037, -4.69, -5.037, -4.69, -1.675, -4.13, -1.675, 2.895, -1.675, 2.928, -5.037, 5.69, 6.037, 5.69, 6.037, -4.69, -5.037, 5.69, -5.037, -4.69, -1.675, -4.13, -3.783, -4.13, -3.783, 2.895, -1.675, 2.895, -1.675, 2.928, -5.037, -4.69, 6.037, -4.69, 6.037, 5.69, -5.037, 5.69, -1.675, 2.928, -1.675, 2.895, -1.675, -4.13, -5.037, 5.69, -5.037, -4.69, -1.675, -4.13, -3.783, -4.13, -3.783, 2.895, -1.675, 2.895, -1.675, 2.928, -5.037, -4.69, 6.037, -4.69, 6.037, 5.69, -5.037, 5.69, -1.675, 2.928, -1.675, 2.895, -1.675, -4.13])
me_plane_004.materials.append(mat_ch_o)
me_plane_004.materials.append(mat_parede)
me_plane_004.update()
me_plane_005 = bpy.data.meshes.new('Plane.005')
me_plane_005.from_pydata([(-1.0, -1.0, 1.933), (1.0, -1.0, 1.933), (-1.0, 1.0, 1.933), (1.0, 1.0, 1.933)], [], [(0, 2, 3, 1)])
me_plane_005.polygons.foreach_set('material_index', [1])
_uv = me_plane_005.uv_layers.new(name='UVMap')
_uv.uv.foreach_set('vector', [-5.037, 5.69, 6.037, 5.69, 6.037, -4.69, -5.037, -4.69])
me_plane_005.materials.append(mat_ch_o)
me_plane_005.materials.append(mat_parede)
me_plane_005.update()
me_cube_002 = bpy.data.meshes.new('Cube.002')
me_cube_002.from_pydata([(-1.0, -1.0, -0.9706), (-1.0, -1.0, 0.9563), (-1.0, 1.0, 0.9563), (1.0, -1.0, -0.9706), (1.0, -1.0, 0.9563), (1.0, 1.0, -0.9706), (1.0, 1.0, 0.9563), (-1.0, 1.0, -0.9706), (-17.13, -1.0, -0.9706), (-17.13, -1.0, 0.9563), (-17.13, 1.0, -0.9706), (-17.13, 1.0, 0.9563), (-15.13, 1.0, 0.9563), (-1.0, -1.0, 1.023), (-1.0, 1.0, 1.023), (1.0, 1.0, 1.023), (1.0, -1.0, 1.023), (-17.13, -1.0, 1.023), (-17.13, 1.0, 1.023), (-15.13, -1.0, 1.023), (-15.16, -1.0, 0.9563), (-15.16, 1.0, 1.023), (-15.13, 1.0, -0.9706), (-15.13, -1.0, -0.9706)], [], [(0, 1, 2, 7), (7, 2, 6, 5), (5, 6, 4, 3), (3, 4, 1, 0), (1, 4, 16, 13), (8, 9, 11, 10), (10, 11, 12, 22), (22, 12, 20, 23), (23, 20, 9, 8), (2, 1, 20, 12), (15, 14, 13, 16), (21, 18, 17, 19), (6, 2, 14, 15), (11, 9, 17, 18), (9, 20, 19, 17), (4, 6, 15, 16), (12, 11, 18, 21), (3, 0, 7, 5), (13, 14, 21, 19), (14, 2, 12, 21), (1, 13, 19, 20), (23, 8, 10, 22)])
_uv = me_cube_002.uv_layers.new(name='UVMap')
_uv.uv.foreach_set('vector', [0.4632, 0.4459, 0.4632, 0.5522, 0.5368, 0.5522, 0.5368, 0.4459, 0.7597, 0.4459, 0.7597, 0.5522, 0.8332, 0.5522, 0.8332, 0.4459, 0.5368, 0.4459, 0.5368, 0.5522, 0.4632, 0.5522, 0.4632, 0.4459, 0.8332, 0.4459, 0.8332, 0.5522, 0.7597, 0.5522, 0.7597, 0.4459, 0.7597, 0.5522, 0.8332, 0.5522, 0.8332, 0.5559, 0.7597, 0.5559, 0.4632, 0.4459, 0.4632, 0.5522, 0.5368, 0.5522, 0.5368, 0.4459, 0.1668, 0.4459, 0.1668, 0.5522, 0.2403, 0.5522, 0.2401, 0.4459, 0.5368, 0.4459, 0.5368, 0.5522, 0.4632, 0.5522, 0.4632, 0.4459, 0.2401, 0.4459, 0.2392, 0.5522, 0.1668, 0.5522, 0.1668, 0.4459, 0.7597, 0.5552, 0.7597, 0.4448, 0.2392, 0.4448, 0.2403, 0.5552, 0.8332, 0.5552, 0.7597, 0.5552, 0.7597, 0.4448, 0.8332, 0.4448, 0.2392, 0.5552, 0.1668, 0.5552, 0.1668, 0.4448, 0.2403, 0.4448, 0.8332, 0.5522, 0.7597, 0.5522, 0.7597, 0.5559, 0.8332, 0.5559, 0.5368, 0.5522, 0.4632, 0.5522, 0.4632, 0.5559, 0.5368, 0.5559, 0.1668, 0.5522, 0.2392, 0.5522, 0.2403, 0.5559, 0.1668, 0.5559, 0.4632, 0.5522, 0.5368, 0.5522, 0.5368, 0.5559, 0.4632, 0.5559, 0.2403, 0.5522, 0.1668, 0.5522, 0.1668, 0.5559, 0.2392, 0.5559, 0.8332, 0.4459, 0.7597, 0.4459, 0.5368, 0.4459, 0.8332, 0.4459, 0.7597, 0.4448, 0.7597, 0.5552, 0.2392, 0.5552, 0.2403, 0.4448, 0.7597, 0.5559, 0.7597, 0.5522, 0.2403, 0.5522, 0.2392, 0.5559, 0.7597, 0.5522, 0.7597, 0.5559, 0.2403, 0.5559, 0.2392, 0.5522, 0.2401, 0.4459, 0.1668, 0.4459, 0.5368, 0.4459, 0.2401, 0.4459])
me_cube_002.materials.append(mat_moldura)
me_cube_002.update()
me_cube_004 = bpy.data.meshes.new('Cube.004')
me_cube_004.from_pydata([(-1.0, -1.0, -0.9706), (-1.0, -1.0, 0.9563), (-1.0, 1.0, 0.9563), (1.0, -1.0, -0.9706), (1.0, -1.0, 0.9563), (1.0, 1.0, -0.9706), (1.0, 1.0, 0.9563), (-1.0, 1.0, -0.9706), (-17.13, -1.0, -0.9706), (-17.13, -1.0, 0.9563), (-17.13, 1.0, -0.9706), (-17.13, 1.0, 0.9563), (-15.13, 1.0, 0.9563), (-1.0, -1.0, 1.023), (-1.0, 1.0, 1.023), (1.0, 1.0, 1.023), (1.0, -1.0, 1.023), (-17.13, -1.0, 1.023), (-17.13, 1.0, 1.023), (-15.13, -1.0, 1.023), (-15.16, -1.0, 0.9563), (-15.16, 1.0, 1.023), (-15.13, 1.0, -0.9706), (-15.13, -1.0, -0.9706)], [], [(0, 1, 2, 7), (7, 2, 6, 5), (5, 6, 4, 3), (3, 4, 1, 0), (1, 4, 16, 13), (8, 9, 11, 10), (10, 11, 12, 22), (22, 12, 20, 23), (23, 20, 9, 8), (2, 1, 20, 12), (15, 14, 13, 16), (21, 18, 17, 19), (6, 2, 14, 15), (11, 9, 17, 18), (9, 20, 19, 17), (4, 6, 15, 16), (12, 11, 18, 21), (3, 0, 7, 5), (13, 14, 21, 19), (14, 2, 12, 21), (1, 13, 19, 20), (23, 8, 10, 22)])
_uv = me_cube_004.uv_layers.new(name='UVMap')
_uv.uv.foreach_set('vector', [0.4632, 0.4459, 0.4632, 0.5522, 0.5368, 0.5522, 0.5368, 0.4459, 0.7597, 0.4459, 0.7597, 0.5522, 0.8332, 0.5522, 0.8332, 0.4459, 0.5368, 0.4459, 0.5368, 0.5522, 0.4632, 0.5522, 0.4632, 0.4459, 0.8332, 0.4459, 0.8332, 0.5522, 0.7597, 0.5522, 0.7597, 0.4459, 0.7597, 0.5522, 0.8332, 0.5522, 0.8332, 0.5559, 0.7597, 0.5559, 0.4632, 0.4459, 0.4632, 0.5522, 0.5368, 0.5522, 0.5368, 0.4459, 0.1668, 0.4459, 0.1668, 0.5522, 0.2403, 0.5522, 0.2401, 0.4459, 0.5368, 0.4459, 0.5368, 0.5522, 0.4632, 0.5522, 0.4632, 0.4459, 0.2401, 0.4459, 0.2392, 0.5522, 0.1668, 0.5522, 0.1668, 0.4459, 0.7597, 0.5552, 0.7597, 0.4448, 0.2392, 0.4448, 0.2403, 0.5552, 0.8332, 0.5552, 0.7597, 0.5552, 0.7597, 0.4448, 0.8332, 0.4448, 0.2392, 0.5552, 0.1668, 0.5552, 0.1668, 0.4448, 0.2403, 0.4448, 0.8332, 0.5522, 0.7597, 0.5522, 0.7597, 0.5559, 0.8332, 0.5559, 0.5368, 0.5522, 0.4632, 0.5522, 0.4632, 0.5559, 0.5368, 0.5559, 0.1668, 0.5522, 0.2392, 0.5522, 0.2403, 0.5559, 0.1668, 0.5559, 0.4632, 0.5522, 0.5368, 0.5522, 0.5368, 0.5559, 0.4632, 0.5559, 0.2403, 0.5522, 0.1668, 0.5522, 0.1668, 0.5559, 0.2392, 0.5559, 0.8332, 0.4459, 0.7597, 0.4459, 0.5368, 0.4459, 0.8332, 0.4459, 0.7597, 0.4448, 0.7597, 0.5552, 0.2392, 0.5552, 0.2403, 0.4448, 0.7597, 0.5559, 0.7597, 0.5522, 0.2403, 0.5522, 0.2392, 0.5559, 0.7597, 0.5522, 0.7597, 0.5559, 0.2403, 0.5559, 0.2392, 0.5522, 0.2401, 0.4459, 0.1668, 0.4459, 0.5368, 0.4459, 0.2401, 0.4459])
me_cube_004.materials.append(mat_moldura)
me_cube_004.update()
me_plane_001 = bpy.data.meshes.new('Plane.001')
me_plane_001.from_pydata([(-1.0, 1.0, -1.765e-08), (1.0, 1.0, -1.572e-07), (-1.0, -1.0, 1.572e-07), (1.0, -1.0, 1.765e-08)], [], [(0, 2, 3, 1)])
me_plane_001.polygons.foreach_set('material_index', [1])
_uv = me_plane_001.uv_layers.new(name='UVMap')
_uv.uv.foreach_set('vector', [-5.037, 5.69, 6.037, 5.69, 6.037, -4.69, -5.037, -4.69])
me_plane_001.materials.append(mat_ch_o_001)
me_plane_001.materials.append(mat_parede_001)
me_plane_001.update()
me_plane = bpy.data.meshes.new('Plane')
me_plane.from_pydata([(-1.0, -1.0, 0.0), (1.0, -1.0, 0.0), (-1.0, 1.0, 0.0), (1.0, 1.0, 0.0)], [], [(0, 1, 3, 2)])
_uv = me_plane.uv_layers.new(name='UVMap')
_uv.uv.foreach_set('vector', [1.0, 1.0, 0.0, 1.0, 5.96e-08, 0.0, 1.0, 3.258e-07])
me_plane.materials.append(mat_ch_o)
me_plane.update()
me_plane_006 = bpy.data.meshes.new('Plane.006')
me_plane_006.from_pydata([(-1.0, -1.0, 0.0), (1.0, -1.0, 0.0), (-1.0, 1.0, 0.0), (1.0, 1.0, 0.0)], [], [(0, 2, 3, 1)])
_uv = me_plane_006.uv_layers.new(name='UVMap')
_uv.uv.foreach_set('vector', [0.0, 0.0, 0.0, 1.0, 1.0, 1.0, 1.0, 0.0])
me_plane_006.materials.append(mat_teto)
me_plane_006.update()

# ---- objects
ob_bancada = bpy.data.objects.new('Bancada', me_cube)
ob_dobradi_as = bpy.data.objects.new('Dobradiças', me_cube_001)
ob_paredes_da_direita = bpy.data.objects.new('Paredes da direita', me_plane_002)
ob_parede_da_frente = bpy.data.objects.new('Parede da frente', me_plane_003)
ob_parede_da_esquerda = bpy.data.objects.new('Parede da esquerda', me_plane_004)
ob_parede_de_tr_s = bpy.data.objects.new('Parede de trás', me_plane_005)
ob_moldura = bpy.data.objects.new('Moldura', me_cube_002)
ob_moldura_001 = bpy.data.objects.new('Moldura.001', me_cube_004)
ob_corredor = bpy.data.objects.new('Corredor', me_plane_001)
ob_ch_o = bpy.data.objects.new('Chão', me_plane)
ob_teto = bpy.data.objects.new('Teto', me_plane_006)

# ---- transforms, parenting, visibility, modifiers, constraints
ob_bancada.location = (0.0, 0.0, -0.1654)
ob_bancada.lock_rotations_4d = False
ob_bancada.empty_display_type = 'ARROWS'
ob_bancada.lineart.crease_threshold = 0.0
ob_dobradi_as.location = (0.0, 0.0, -0.1935)
ob_dobradi_as.lock_rotations_4d = False
ob_dobradi_as.empty_display_type = 'ARROWS'
ob_dobradi_as.lineart.crease_threshold = 0.0
ob_paredes_da_direita.location = (-12.26, 4.285, 4.198)
ob_paredes_da_direita.rotation_euler = (-0.0, 1.571, 0.0)
ob_paredes_da_direita.scale = (5.11, 9.466, 9.466)
ob_parede_da_frente.location = (-12.26, 4.285, 4.198)
ob_parede_da_frente.rotation_euler = (-0.0, 1.571, 0.0)
ob_parede_da_frente.scale = (5.11, 9.466, 9.466)
ob_parede_da_esquerda.location = (-12.26, 4.285, 4.198)
ob_parede_da_esquerda.rotation_euler = (-0.0, 1.571, 0.0)
ob_parede_da_esquerda.scale = (5.11, 9.466, 9.466)
ob_parede_de_tr_s.location = (-12.0, 4.285, 4.198)
ob_parede_de_tr_s.rotation_euler = (-0.0, 1.571, 0.0)
ob_parede_de_tr_s.scale = (5.11, 9.466, 9.466)
ob_moldura.location = (-6.728, -5.099, 3.075)
ob_moldura.scale = (0.2231, 0.2289, 3.549)
ob_moldura_001.location = (-6.728, 13.47, 3.075)
ob_moldura_001.scale = (0.2231, 0.2289, 3.549)
ob_corredor.location = (-11.8, 23.17, 4.198)
ob_corredor.rotation_euler = (-0.0, 1.571, 0.0)
ob_corredor.scale = (5.11, 9.466, 9.466)
ob_ch_o.location = (-3.253, 4.308, -0.3837)
ob_ch_o.scale = (28.55, 28.55, 28.55)
ob_teto.location = (-3.253, 4.308, 9.105)
ob_teto.scale = (9.466, 9.466, 9.466)

# ---- collection membership
col_bancada.objects.link(ob_bancada)
col_bancada.objects.link(ob_dobradi_as)
col_paredes.objects.link(ob_paredes_da_direita)
col_paredes.objects.link(ob_parede_da_frente)
col_paredes.objects.link(ob_parede_da_esquerda)
col_paredes.objects.link(ob_parede_de_tr_s)
col_paredes.objects.link(ob_moldura)
col_paredes.objects.link(ob_moldura_001)
col_paredes.objects.link(ob_corredor)
col_ch_o.objects.link(ob_ch_o)
col_teto.objects.link(ob_teto)

# ---- scene / render settings (as saved in the file)
scene.frame_start = 1; scene.frame_end = 250; scene.frame_set(1)
scene.render.engine = 'BLENDER_EEVEE_NEXT'
scene.cycles.sampling_pattern = 'TABULATED_SOBOL'
scene.cycles.use_light_tree = False
scene.view_settings.view_transform = 'Filmic'
bpy.context.view_layer.update()

# ---- added for rendering (the .blend has no active camera and no usable light): camera, sun
cam_auto = bpy.data.cameras.new('AutoCamera')
cam_auto.lens = 50.0
cam_auto.sensor_width = 36.0
cam_auto.clip_end = 1321.86
ob_auto_camera = bpy.data.objects.new('AutoCamera', cam_auto)
scene.collection.objects.link(ob_auto_camera)
ob_auto_camera.location = (72.0665, -86.0761, 64.4538)
ob_auto_camera.rotation_euler = (1.09748, -7.21219e-08, 0.694738)
scene.camera = ob_auto_camera
light_auto_sun = bpy.data.lights.new('AutoSun', 'SUN')
light_auto_sun.energy = 3.0
light_auto_sun.angle = 0.0523599
ob_auto_sun = bpy.data.objects.new('AutoSun', light_auto_sun)
scene.collection.objects.link(ob_auto_sun)
ob_auto_sun.rotation_euler = (0.872665, 0.174533, 0.523599)
bpy.context.view_layer.update()
